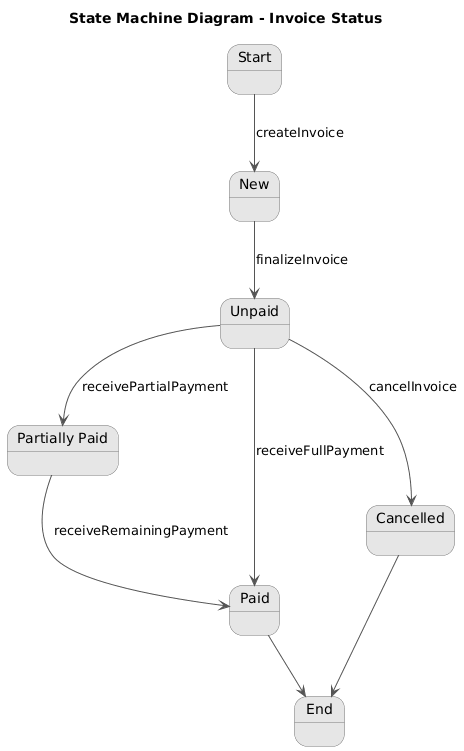

The diagram above was rendered by PlantUML. Its source (embedded in the PNG):
@startuml
title State Machine Diagram - Invoice Status

skinparam backgroundColor white
skinparam ArrowColor #555555
skinparam state {
  BackgroundColor #E6E6E6
  BorderColor #7A7A7A
  FontColor black
}

state "Start" as Start
state "New" as New
state "Unpaid" as Unpaid
state "Partially Paid" as PartiallyPaid
state "Paid" as Paid
state "Cancelled" as Cancelled
state "End" as End

Start --> New : createInvoice
New --> Unpaid : finalizeInvoice

Unpaid --> Cancelled : cancelInvoice
Unpaid --> PartiallyPaid : receivePartialPayment
Unpaid --> Paid : receiveFullPayment

PartiallyPaid --> Paid : receiveRemainingPayment

Cancelled --> End
Paid --> End
@enduml